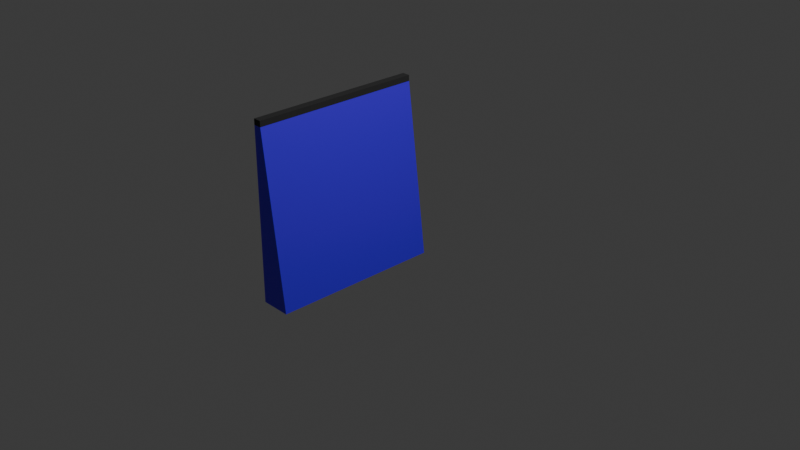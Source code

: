 # Source: wallHelper.blend  (saved by Blender 5.0.119; exported with 4.5.12 LTS)
import bpy
from mathutils import Matrix  # noqa: F401  (used for matrix-valued properties, if any)

bpy.ops.wm.read_factory_settings(use_empty=True)
scene = bpy.context.scene
scene.name = 'Scene'

# ---- collections
col_collection = bpy.data.collections.new('Collection'); scene.collection.children.link(col_collection)

# ---- images (referenced by path relative to the original .blend; pixels are not part of the script)
import os
ASSET_DIR = os.environ.get("B2B_ASSET_DIR", "")  # directory of the original .blend (textures are referenced by path, not embedded)
HERE = os.path.dirname(os.path.abspath(__file__))  # packed textures are extracted next to this script under _unpacked/

def load_image(name, relpath, width, height, colorspace="sRGB"):
    """Load a texture the original file referenced (path relative to the .blend, or extracted next to this script)."""
    p = next((c for c in (os.path.join(HERE, relpath), os.path.join(ASSET_DIR, relpath)) if relpath and os.path.exists(c)), "")
    if p:
        img = bpy.data.images.load(p, check_existing=True)
        img.name = name
    else:  # same state as the original file: an image datablock whose file is absent (Cycles renders it pink)
        img = bpy.data.images.new(name, width, height)
        img.source = "FILE"
        img.filepath = "//" + (relpath or name)
    img.colorspace_settings.name = colorspace
    return img
img_drywall_jpg = load_image('drywall.jpg', 'create-the-matthewverse/textures/drywall.jpg', 1024, 1024, 'sRGB')
img_bakedwallhaper = load_image('bakedWallHaper', 'bakedWallHaper.jpg', 1024, 1024, 'sRGB')

# ---- materials (node trees are filled in below, after node groups)
mat_material = bpy.data.materials.new('Material')
mat_material.alpha_threshold = 0.0
mat_material.use_backface_culling_lightprobe_volume = False
mat_material.roughness = 0.5
mat_material.line_color = (0.0, 0.0, 0.0, 1.0)
mat_material_001 = bpy.data.materials.new('Material.001')

# ---- material node trees
mat_material.use_nodes = True; mat_material.node_tree.nodes.clear()
mat_material_001.use_nodes = True; mat_material_001.node_tree.nodes.clear()
_N = mat_material_001.node_tree.nodes; _L = mat_material_001.node_tree.links
n0 = _N.new('ShaderNodeBsdfPrincipled'); n0.name = 'Principled BSDF'; n0.location = (-200, 100)
n0.inputs[0].default_value = (0.005072, 0.005072, 0.005072, 1.0)
n0.inputs[2].default_value = 1.0
n0.inputs[3].default_value = 1.9
n1 = _N.new('ShaderNodeOutputMaterial'); n1.name = 'Material Output'; n1.location = (200, 100)
_L.new(n0.outputs[0], n1.inputs[0])
n1.is_active_output = True

# ---- world
world_world = bpy.data.worlds.new('World'); scene.world = world_world
world_world.use_nodes = True; world_world.node_tree.nodes.clear()
_N = world_world.node_tree.nodes; _L = world_world.node_tree.links
n0 = _N.new('ShaderNodeOutputWorld'); n0.name = 'World Output'; n0.location = (200, 100)
n1 = _N.new('ShaderNodeBackground'); n1.name = 'Background'; n1.location = (-200, 100)
n1.inputs[0].default_value = (0.05088, 0.05088, 0.05088, 1.0)
_L.new(n1.outputs[0], n0.inputs[0])
n0.is_active_output = True
world_world.color = (0.05088, 0.05088, 0.05088)
world_world.sun_shadow_jitter_overblur = 0.0

# ---- cameras
cam_camera = bpy.data.cameras.new('Camera')
cam_camera.clip_end = 100.0
cam_camera.ortho_scale = 7.314

# ---- lights
light_light = bpy.data.lights.new('Light', 'POINT')
light_light.energy = 1000.0
light_light.shadow_soft_size = 0.1

# ---- meshes
me_cube = bpy.data.meshes.new('Cube')
me_cube.from_pydata([(-0.9065, 1.0, 1.0), (-0.6466, 1.0, -1.0), (-0.9065, -1.0, 1.0), (-0.6466, -1.0, -1.0), (-1.0, 1.0, 1.0), (-1.0, 1.0, -1.0), (-1.0, -1.0, 1.0), (-1.0, -1.0, -1.0)], [], [(3, 2, 6, 7), (1, 0, 2, 3), (5, 4, 0, 1)])
_uv = me_cube.uv_layers.new(name='UVMap')
_uv.uv.foreach_set('vector', [0.1429, 0.4286, 0.2857, 0.7143, 0.1588, 0.8571, 0.01595, 0.5714, 0.2699, 0.2857, 0.4127, 0.5714, 0.2857, 0.7143, 0.1429, 0.4286, 0.3968, 0.1429, 0.5397, 0.4286, 0.4127, 0.5714, 0.2699, 0.2857])
me_cube.materials.append(mat_material)
me_cube.use_mirror_vertex_groups = False
me_cube.update()
me_cube_001 = bpy.data.meshes.new('Cube.001')
me_cube_001.from_pydata([(-0.04682, -1.0, -0.03378), (-0.04682, -1.0, 0.03378), (-0.04682, 1.0, -0.03378), (-0.04682, 1.0, 0.03378), (0.04682, -1.0, -0.03378), (0.04682, -1.0, 0.03378), (0.04682, 1.0, -0.03378), (0.04682, 1.0, 0.03378)], [], [(2, 3, 7, 6), (6, 7, 5, 4), (4, 5, 1, 0), (7, 3, 1, 5)])
_uv = me_cube_001.uv_layers.new(name='UVMap')
_uv.uv.foreach_set('vector', [0.375, 0.25, 0.625, 0.25, 0.625, 0.5, 0.375, 0.5, 0.375, 0.5, 0.625, 0.5, 0.625, 0.75, 0.375, 0.75, 0.375, 0.75, 0.625, 0.75, 0.625, 1.0, 0.375, 1.0, 0.625, 0.5, 0.875, 0.5, 0.875, 0.75, 0.625, 0.75])
me_cube_001.materials.append(mat_material_001)
me_cube_001.update()

# ---- objects
ob_cube = bpy.data.objects.new('Cube', me_cube)
ob_light = bpy.data.objects.new('Light', light_light)
ob_camera = bpy.data.objects.new('Camera', cam_camera)
ob_cube_001 = bpy.data.objects.new('Cube.001', me_cube_001)
_N = mat_material.node_tree.nodes; _L = mat_material.node_tree.links
n0 = _N.new('ShaderNodeOutputMaterial'); n0.name = 'Material Output'; n0.location = (243, 100)
n1 = _N.new('ShaderNodeBsdfPrincipled'); n1.name = 'Principled BSDF'; n1.location = (-169, 221)
n1.inputs[2].default_value = 0.6227
n2 = _N.new('ShaderNodeTexImage'); n2.name = 'Image Texture'; n2.location = (-655, 133)
n2.image = img_drywall_jpg
n3 = _N.new('ShaderNodeTexCoord'); n3.name = 'Texture Coordinate'; n3.location = (-1179, -56)
n3.object = ob_cube
n4 = _N.new('ShaderNodeVectorMath'); n4.name = 'Vector Math'; n4.location = (-854, 166)
n4.operation = 'DIVIDE'
n4.inputs[1].default_value = (0.2, 0.2, 0.2)
n5 = _N.new('ShaderNodeMix'); n5.name = 'Mix'; n5.location = (-349, 96)
n5.data_type = 'RGBA'
n5.inputs[0].default_value = 0.925
n5.inputs[7].default_value = (0.002522, 0.0, 1.0, 1.0)
n6 = _N.new('ShaderNodeTexImage'); n6.name = 'Image Texture.001'; n6.location = (232, -128)
n6.image = img_bakedwallhaper
_L.new(n1.outputs[0], n0.inputs[0])
_L.new(n5.outputs[2], n1.inputs[0])
_L.new(n4.outputs[0], n2.inputs[0])
_L.new(n3.outputs[2], n4.inputs[0])
_L.new(n2.outputs[0], n5.inputs[6])
n0.is_active_output = True

# ---- transforms, parenting, visibility, modifiers, constraints
ob_cube.location = (0.0, 0.0, 0.0)
ob_cube.lock_rotations_4d = False
ob_cube.empty_display_type = 'ARROWS'
ob_cube.lineart.crease_threshold = 0.0
ob_light.location = (4.076, 1.005, 5.904)
ob_light.rotation_euler = (0.6503, 0.05522, 1.866)
ob_light.lock_rotations_4d = False
ob_light.empty_display_type = 'ARROWS'
ob_light.color = (0.0, 0.0, 0.0, 0.0)
ob_light.lineart.crease_threshold = 0.0
ob_camera.location = (7.359, -6.926, 4.958)
ob_camera.rotation_euler = (1.109, 0.0, 0.8149)
ob_camera.lock_rotations_4d = False
ob_camera.empty_display_type = 'ARROWS'
ob_camera.color = (0.0, 0.0, 0.0, 0.0)
ob_camera.display_type = 'WIRE'
ob_camera.lineart.crease_threshold = 0.0
ob_cube_001.location = (-0.9532, 0.0, 1.033)

# ---- collection membership
col_collection.objects.link(ob_cube)
col_collection.objects.link(ob_light)
col_collection.objects.link(ob_camera)
col_collection.objects.link(ob_cube_001)

# ---- scene / render settings (as saved in the file)
scene.camera = ob_camera
scene.frame_start = 1; scene.frame_end = 250; scene.frame_set(242)
scene.render.engine = 'CYCLES'
scene.render.image_settings.file_format = 'JPEG'
scene.render.image_settings.color_mode = 'RGB'
scene.render.bake_bias = 0.0
scene.render.bake_samples = 0
scene.cycles.sampling_pattern = 'TABULATED_SOBOL'
scene.eevee.use_volume_custom_range = False
bpy.context.view_layer.update()
